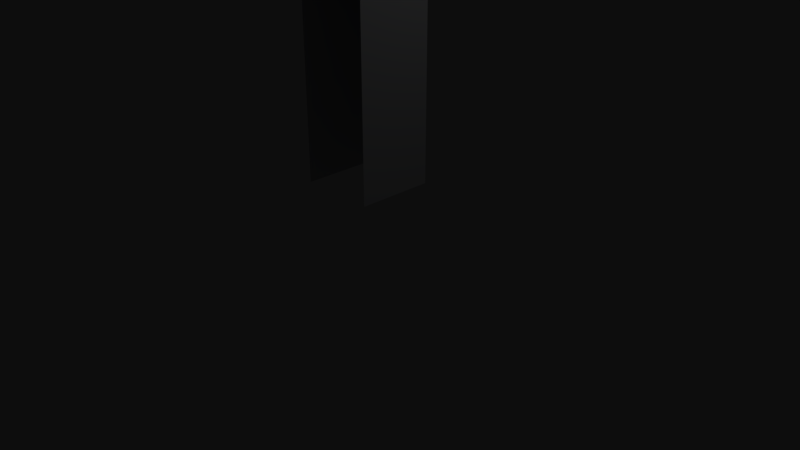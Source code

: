 # Source: vtower.blend  (saved by Blender 2.78.0; exported with 4.5.12 LTS)
import bpy
from mathutils import Matrix  # noqa: F401  (used for matrix-valued properties, if any)

bpy.ops.wm.read_factory_settings(use_empty=True)
scene = bpy.context.scene
scene.name = 'Scene'

# ---- collections
col_collection_1 = bpy.data.collections.new('Collection 1'); scene.collection.children.link(col_collection_1)

# ---- materials (node trees are filled in below, after node groups)
mat_glass = bpy.data.materials.new('Glass')
mat_glass.alpha_threshold = 0.0
mat_glass.use_transparent_shadow = False
mat_glass.diffuse_color = (0.1608, 0.6784, 1.0, 1.0)
mat_glass.roughness = 0.5
mat_glass.line_color = (0.0, 0.0, 0.0, 1.0)
mat_concrete = bpy.data.materials.new('Concrete')
mat_concrete.alpha_threshold = 0.0
mat_concrete.use_transparent_shadow = False
mat_concrete.diffuse_color = (0.7608, 0.7647, 0.7804, 1.0)
mat_concrete.roughness = 0.5

# ---- material node trees

# ---- world
world_world = bpy.data.worlds.new('World'); scene.world = world_world
world_world.color = (0.05088, 0.05088, 0.05088)
world_world.use_sun_shadow = False
world_world.sun_shadow_jitter_overblur = 0.0
world_world.cycles.sampling_method = 'MANUAL'

# ---- cameras
cam_camera = bpy.data.cameras.new('Camera')
cam_camera.clip_end = 100.0
cam_camera.lens = 35.0
cam_camera.sensor_width = 32.0
cam_camera.sensor_height = 18.0
cam_camera.ortho_scale = 7.314
cam_camera.dof.focus_distance = 0.0
cam_camera.dof.aperture_fstop = 128.0

# ---- lights
light_lamp = bpy.data.lights.new('Lamp', 'POINT')
light_lamp.transmission_factor = 0.0
light_lamp.cutoff_distance = 30.0
light_lamp.energy = 100.0
light_lamp.shadow_buffer_clip_start = 1.001
light_lamp.shadow_soft_size = 0.1
light_lamp.shadow_maximum_resolution = 0.006
light_lamp.use_absolute_resolution = True

# ---- meshes
me_cube = bpy.data.meshes.new('Cube')
me_cube.from_pydata([(0.0, 0.4018, 2.5), (-0.348, 0.2009, 2.5), (-0.348, -0.2009, 2.5), (0.348, -0.2009, 2.5), (0.348, 0.2009, 2.5), (-2.73e-09, 0.5392, 3.1), (-0.4669, 0.2696, 3.1), (-0.4669, -0.2696, 3.1), (4.441e-08, -0.5392, 3.1), (0.4669, -0.2696, 3.1), (0.4669, 0.2696, 3.1), (0.5, 0.5, 0.0), (0.5, -0.5, 0.0), (-0.5, -0.5, 0.0), (-0.5, 0.5, 0.0), (0.5, 0.5, 2.5), (0.5, -0.5, 2.5), (-0.5, -0.5, 2.5), (-0.5, 0.5, 2.5)], [], [(4, 10, 9, 3), (1, 6, 5, 0), (0, 5, 10, 4), (2, 7, 6, 1), (6, 7, 8, 9, 10, 5), (15, 18, 17, 16), (11, 15, 16, 12), (13, 17, 18, 14), (15, 11, 14, 18)])
me_cube.polygons.foreach_set('material_index', [0, 0, 0, 0, 1, 1, 1, 1, 1])
me_cube.materials.append(mat_glass)
me_cube.materials.append(mat_concrete)
me_cube.use_remesh_preserve_volume = False
me_cube.use_remesh_preserve_attributes = False
me_cube.use_mirror_vertex_groups = False
me_cube.update()

# ---- objects
ob_tower = bpy.data.objects.new('tower', me_cube)
ob_lamp = bpy.data.objects.new('Lamp', light_lamp)
ob_camera = bpy.data.objects.new('Camera', cam_camera)

# ---- transforms, parenting, visibility, modifiers, constraints
ob_tower.location = (0.0, 0.0, 0.0)
ob_tower.lock_rotations_4d = False
ob_tower.empty_display_type = 'ARROWS'
ob_tower.lineart.crease_threshold = 0.0
ob_lamp.location = (4.076, 1.005, 4.904)
ob_lamp.rotation_euler = (0.6503, 0.05522, 1.866)
ob_lamp.lock_rotations_4d = False
ob_lamp.empty_display_type = 'ARROWS'
ob_lamp.color = (0.0, 0.0, 0.0, 0.0)
ob_lamp.lineart.crease_threshold = 0.0
ob_camera.location = (7.481, -6.508, 4.344)
ob_camera.rotation_euler = (1.109, 0.0, 0.8149)
ob_camera.lock_rotations_4d = False
ob_camera.empty_display_type = 'ARROWS'
ob_camera.color = (0.0, 0.0, 0.0, 0.0)
ob_camera.display_type = 'WIRE'
ob_camera.lineart.crease_threshold = 0.0

# ---- collection membership
col_collection_1.objects.link(ob_tower)
col_collection_1.objects.link(ob_lamp)
col_collection_1.objects.link(ob_camera)

# ---- scene / render settings (as saved in the file)
scene.camera = ob_camera
scene.frame_start = 1; scene.frame_end = 250; scene.frame_set(1)
scene.render.engine = 'BLENDER_EEVEE_NEXT'
scene.render.resolution_percentage = 50
scene.render.dither_intensity = 0.0
scene.cycles.use_denoising = False
scene.cycles.samples = 128
scene.cycles.sampling_pattern = 'TABULATED_SOBOL'
scene.cycles.light_sampling_threshold = 0.0
scene.cycles.use_adaptive_sampling = False
scene.cycles.use_light_tree = False
scene.cycles.blur_glossy = 0.0
scene.cycles.sample_clamp_indirect = 0.0
scene.view_settings.view_transform = 'Raw'
bpy.context.view_layer.update()
